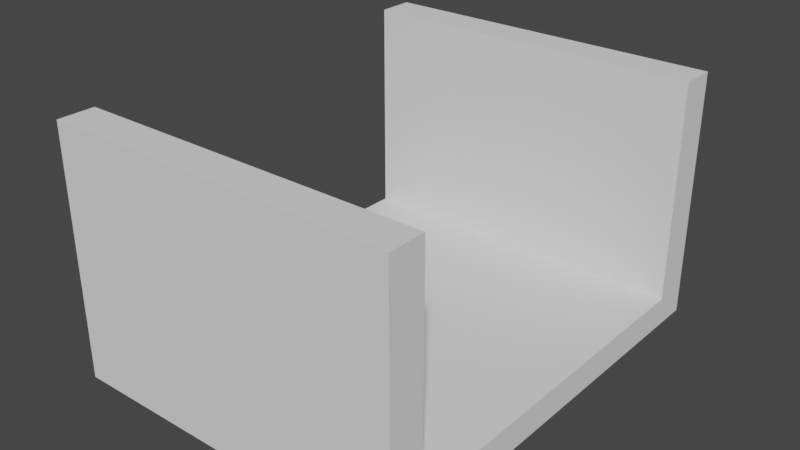 # Source: module1.blend  (saved by Blender 3.3.6; exported with 4.5.12 LTS)
import bpy
from mathutils import Matrix  # noqa: F401  (used for matrix-valued properties, if any)

bpy.ops.wm.read_factory_settings(use_empty=True)
scene = bpy.context.scene
scene.name = 'Scene'

# ---- collections
col_collection = bpy.data.collections.new('Collection'); scene.collection.children.link(col_collection)

# ---- world
world_world = bpy.data.worlds.new('World'); scene.world = world_world
world_world.use_nodes = True; world_world.node_tree.nodes.clear()
_N = world_world.node_tree.nodes; _L = world_world.node_tree.links
n0 = _N.new('ShaderNodeOutputWorld'); n0.name = 'World Output'; n0.location = (300, 300)
n1 = _N.new('ShaderNodeBackground'); n1.name = 'Background'; n1.location = (10, 300)
n1.inputs[0].default_value = (0.05088, 0.05088, 0.05088, 1.0)
_L.new(n1.outputs[0], n0.inputs[0])
n0.is_active_output = True
world_world.color = (0.05088, 0.05088, 0.05088)
world_world.use_sun_shadow = False
world_world.sun_shadow_jitter_overblur = 0.0

# ---- meshes
me_cube_001 = bpy.data.meshes.new('Cube.001')
me_cube_001.from_pydata([(-15.75, -19.9, -11.24), (-15.75, -19.9, 11.24), (-15.75, 19.9, -11.24), (-15.75, 19.9, 11.24), (15.75, -19.9, -11.24), (15.75, -19.9, 11.24), (15.75, 19.9, -11.24), (15.75, 19.9, 11.24), (-15.75, -16.58, -8.606), (-15.75, -16.58, 11.24), (-15.75, 16.58, 11.24), (-15.75, 16.58, -8.606), (15.75, -16.58, 11.24), (15.75, 16.58, -8.606), (15.75, 16.58, 11.24), (15.75, -16.58, -8.606)], [], [(3, 2, 0, 1, 9, 8, 11, 10), (2, 3, 7, 6), (5, 4, 6, 7, 14, 13, 15, 12), (4, 5, 1, 0), (2, 6, 4, 0), (9, 1, 5, 12), (14, 7, 3, 10), (10, 11, 13, 14), (15, 8, 9, 12), (13, 11, 8, 15)])
_uv = me_cube_001.uv_layers.new(name='UVMap')
_uv.uv.foreach_set('vector', [0.625, 0.25, 0.375, 0.25, 0.375, 0.0, 0.625, 0.0, 0.625, 0.02084, 0.4043, 0.02084, 0.4043, 0.2292, 0.625, 0.2292, 0.375, 0.25, 0.625, 0.25, 0.625, 0.5, 0.375, 0.5, 0.625, 0.75, 0.375, 0.75, 0.375, 0.5, 0.625, 0.5, 0.625, 0.5208, 0.4043, 0.5208, 0.4043, 0.7292, 0.625, 0.7292, 0.375, 0.75, 0.625, 0.75, 0.625, 1.0, 0.375, 1.0, 0.125, 0.5, 0.375, 0.5, 0.375, 0.75, 0.125, 0.75, 0.875, 0.7292, 0.875, 0.75, 0.625, 0.75, 0.625, 0.7292, 0.625, 0.5208, 0.625, 0.5, 0.875, 0.5, 0.875, 0.5208, 0.5811, 0.2786, 0.375, 0.2786, 0.375, 0.3743, 0.5811, 0.3743, 0.375, 0.8757, 0.375, 0.9714, 0.5811, 0.9714, 0.5811, 0.8757, 0.2493, 0.5, 0.1536, 0.5, 0.1536, 0.75, 0.2493, 0.75])
me_cube_001.materials.append(None)
me_cube_001.update()

# ---- objects
ob_cube = bpy.data.objects.new('Cube', me_cube_001)

# ---- transforms, parenting, visibility, modifiers, constraints
ob_cube.location = (4.874, -2.323, 11.24)

# ---- collection membership
col_collection.objects.link(ob_cube)

# ---- scene / render settings (as saved in the file)
scene.frame_start = 1; scene.frame_end = 250; scene.frame_set(0)
scene.render.engine = 'BLENDER_EEVEE_NEXT'
scene.cycles.sampling_pattern = 'TABULATED_SOBOL'
scene.cycles.use_light_tree = False
scene.view_settings.view_transform = 'Filmic'
bpy.context.view_layer.update()

# ---- added for rendering (the .blend has no active camera and no usable light): camera, sun
cam_auto = bpy.data.cameras.new('AutoCamera')
cam_auto.lens = 50.0
cam_auto.sensor_width = 36.0
cam_auto.clip_end = 1000.0
ob_auto_camera = bpy.data.objects.new('AutoCamera', cam_auto)
scene.collection.objects.link(ob_auto_camera)
ob_auto_camera.location = (56.2384, -63.9603, 52.336)
ob_auto_camera.rotation_euler = (1.09748, -7.21219e-08, 0.694738)
scene.camera = ob_auto_camera
light_auto_sun = bpy.data.lights.new('AutoSun', 'SUN')
light_auto_sun.energy = 3.0
light_auto_sun.angle = 0.0523599
ob_auto_sun = bpy.data.objects.new('AutoSun', light_auto_sun)
scene.collection.objects.link(ob_auto_sun)
ob_auto_sun.rotation_euler = (0.872665, 0.174533, 0.523599)
bpy.context.view_layer.update()
